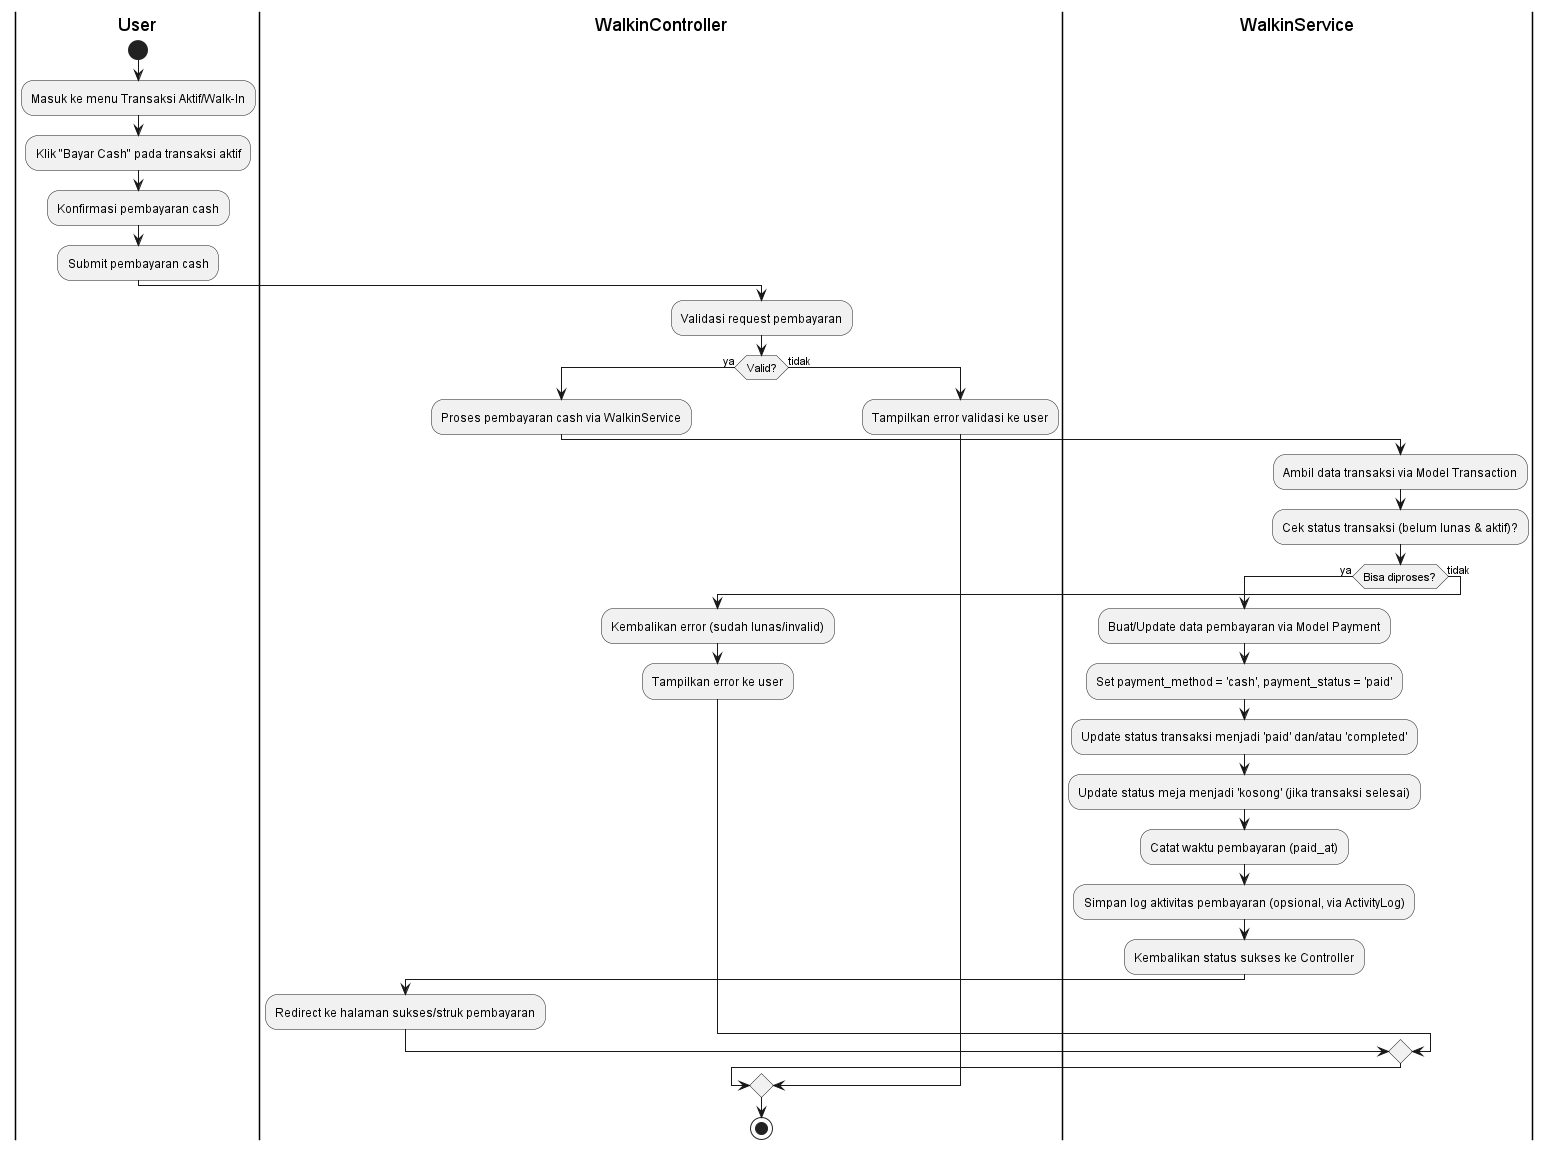

The diagram above was rendered by PlantUML. Its source (embedded in the PNG):
@startuml Activity Diagram - Walk-In Payment (Cash)

|User|
start
:Masuk ke menu Transaksi Aktif/Walk-In;
:Klik "Bayar Cash" pada transaksi aktif;
:Konfirmasi pembayaran cash;
:Submit pembayaran cash;

|WalkinController|
:Validasi request pembayaran;
if (Valid?) then (ya)
    :Proses pembayaran cash via WalkinService;
    |WalkinService|
    :Ambil data transaksi via Model Transaction;
    :Cek status transaksi (belum lunas & aktif)?;
    if (Bisa diproses?) then (ya)
        :Buat/Update data pembayaran via Model Payment;
        :Set payment_method = 'cash', payment_status = 'paid';
        :Update status transaksi menjadi 'paid' dan/atau 'completed';
        :Update status meja menjadi 'kosong' (jika transaksi selesai);
        :Catat waktu pembayaran (paid_at);
        :Simpan log aktivitas pembayaran (opsional, via ActivityLog);
        :Kembalikan status sukses ke Controller;
        |WalkinController|
        :Redirect ke halaman sukses/struk pembayaran;
    else (tidak)
        :Kembalikan error (sudah lunas/invalid);
        |WalkinController|
        :Tampilkan error ke user;
    endif
else (tidak)
    :Tampilkan error validasi ke user;
endif

stop

@enduml